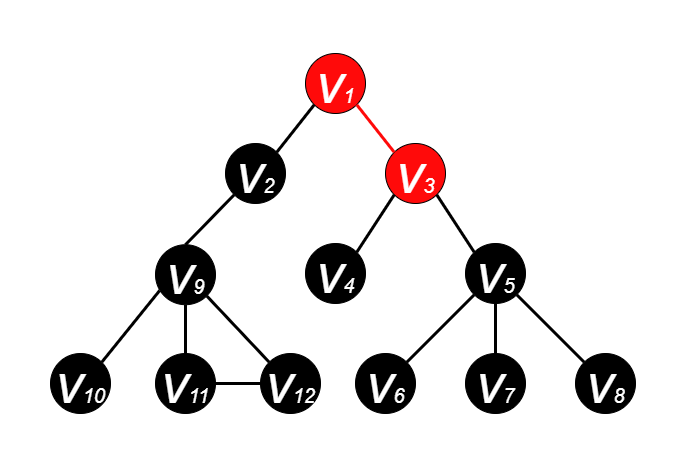

The diagram above was exported from draw.io. Its source (the exported page's mxGraphModel, read from the mxfile embedded in the PNG):
<mxGraphModel dx="1185" dy="588" grid="1" gridSize="10" guides="1" tooltips="1" connect="1" arrows="1" fold="1" page="1" pageScale="1" pageWidth="600" pageHeight="500" math="0" shadow="0">
  <root>
    <mxCell id="0" />
    <mxCell id="1" parent="0" />
    <mxCell id="EadP04PwVeOW2zSCT6ii-2" value="&lt;i&gt;&lt;font color=&quot;#ffffff&quot; style=&quot;&quot;&gt;&lt;font style=&quot;font-size: 55px;&quot;&gt;v&lt;/font&gt;&lt;font style=&quot;font-size: 20px;&quot;&gt;1&lt;/font&gt;&lt;/font&gt;&lt;/i&gt;" style="ellipse;whiteSpace=wrap;html=1;aspect=fixed;fillColor=#FF0A0A;strokeColor=#000000;" parent="1" vertex="1">
      <mxGeometry x="265" y="70" width="60" height="60" as="geometry" />
    </mxCell>
    <mxCell id="EadP04PwVeOW2zSCT6ii-3" value="&lt;i&gt;&lt;font style=&quot;&quot; color=&quot;#ffffff&quot;&gt;&lt;font style=&quot;font-size: 55px;&quot;&gt;v&lt;/font&gt;&lt;font style=&quot;font-size: 20px;&quot;&gt;2&lt;/font&gt;&lt;/font&gt;&lt;/i&gt;" style="ellipse;whiteSpace=wrap;html=1;aspect=fixed;fillColor=#000000;strokeColor=#000000;" parent="1" vertex="1">
      <mxGeometry x="185" y="160" width="60" height="60" as="geometry" />
    </mxCell>
    <mxCell id="EadP04PwVeOW2zSCT6ii-4" value="&lt;i&gt;&lt;font style=&quot;&quot; color=&quot;#ffffff&quot;&gt;&lt;font style=&quot;font-size: 55px;&quot;&gt;v&lt;/font&gt;&lt;font style=&quot;font-size: 20px;&quot;&gt;3&lt;/font&gt;&lt;/font&gt;&lt;/i&gt;" style="ellipse;whiteSpace=wrap;html=1;aspect=fixed;fillColor=#FF0A0A;" parent="1" vertex="1">
      <mxGeometry x="345" y="160" width="60" height="60" as="geometry" />
    </mxCell>
    <mxCell id="EadP04PwVeOW2zSCT6ii-5" value="&lt;i&gt;&lt;font style=&quot;&quot; color=&quot;#ffffff&quot;&gt;&lt;font style=&quot;font-size: 55px;&quot;&gt;v&lt;/font&gt;&lt;font style=&quot;font-size: 20px;&quot;&gt;4&lt;/font&gt;&lt;/font&gt;&lt;/i&gt;" style="ellipse;whiteSpace=wrap;html=1;aspect=fixed;fillColor=#000000;" parent="1" vertex="1">
      <mxGeometry x="265" y="260" width="60" height="60" as="geometry" />
    </mxCell>
    <mxCell id="EadP04PwVeOW2zSCT6ii-6" value="&lt;i&gt;&lt;font style=&quot;&quot; color=&quot;#ffffff&quot;&gt;&lt;font style=&quot;font-size: 55px;&quot;&gt;v&lt;/font&gt;&lt;font style=&quot;font-size: 20px;&quot;&gt;5&lt;/font&gt;&lt;/font&gt;&lt;/i&gt;" style="ellipse;whiteSpace=wrap;html=1;aspect=fixed;fillColor=#000000;" parent="1" vertex="1">
      <mxGeometry x="425" y="260" width="60" height="60" as="geometry" />
    </mxCell>
    <mxCell id="EadP04PwVeOW2zSCT6ii-7" value="&lt;i&gt;&lt;font style=&quot;&quot; color=&quot;#ffffff&quot;&gt;&lt;font style=&quot;font-size: 55px;&quot;&gt;v&lt;/font&gt;&lt;font style=&quot;font-size: 20px;&quot;&gt;7&lt;/font&gt;&lt;/font&gt;&lt;/i&gt;" style="ellipse;whiteSpace=wrap;html=1;aspect=fixed;fillColor=#000000;" parent="1" vertex="1">
      <mxGeometry x="425" y="370" width="60" height="60" as="geometry" />
    </mxCell>
    <mxCell id="EadP04PwVeOW2zSCT6ii-8" value="&lt;i&gt;&lt;font style=&quot;&quot; color=&quot;#ffffff&quot;&gt;&lt;font style=&quot;font-size: 55px;&quot;&gt;v&lt;/font&gt;&lt;font style=&quot;font-size: 20px;&quot;&gt;6&lt;/font&gt;&lt;/font&gt;&lt;/i&gt;" style="ellipse;whiteSpace=wrap;html=1;aspect=fixed;fillColor=#000000;" parent="1" vertex="1">
      <mxGeometry x="315" y="370" width="60" height="60" as="geometry" />
    </mxCell>
    <mxCell id="EadP04PwVeOW2zSCT6ii-9" value="&lt;i&gt;&lt;font style=&quot;&quot; color=&quot;#ffffff&quot;&gt;&lt;font style=&quot;font-size: 55px;&quot;&gt;v&lt;/font&gt;&lt;font style=&quot;font-size: 20px;&quot;&gt;8&lt;/font&gt;&lt;/font&gt;&lt;/i&gt;" style="ellipse;whiteSpace=wrap;html=1;aspect=fixed;fillColor=#000000;" parent="1" vertex="1">
      <mxGeometry x="535" y="370" width="60" height="60" as="geometry" />
    </mxCell>
    <mxCell id="EadP04PwVeOW2zSCT6ii-10" value="" style="endArrow=none;html=1;rounded=0;fontSize=20;fontColor=#FFFFFF;entryX=1;entryY=1;entryDx=0;entryDy=0;exitX=0;exitY=0;exitDx=0;exitDy=0;strokeWidth=3;strokeColor=#FF0A0A;" parent="1" source="EadP04PwVeOW2zSCT6ii-4" target="EadP04PwVeOW2zSCT6ii-2" edge="1">
      <mxGeometry width="50" height="50" relative="1" as="geometry">
        <mxPoint x="385" y="270" as="sourcePoint" />
        <mxPoint x="435" y="220" as="targetPoint" />
      </mxGeometry>
    </mxCell>
    <mxCell id="EadP04PwVeOW2zSCT6ii-11" value="" style="endArrow=none;html=1;rounded=0;fontSize=20;fontColor=#FFFFFF;exitX=1;exitY=0;exitDx=0;exitDy=0;entryX=0;entryY=1;entryDx=0;entryDy=0;strokeWidth=3;strokeColor=#000000;" parent="1" source="EadP04PwVeOW2zSCT6ii-3" target="EadP04PwVeOW2zSCT6ii-2" edge="1">
      <mxGeometry width="50" height="50" relative="1" as="geometry">
        <mxPoint x="385" y="270" as="sourcePoint" />
        <mxPoint x="435" y="220" as="targetPoint" />
      </mxGeometry>
    </mxCell>
    <mxCell id="EadP04PwVeOW2zSCT6ii-12" value="" style="endArrow=none;html=1;rounded=0;fontSize=20;fontColor=#FFFFFF;entryX=0;entryY=1;entryDx=0;entryDy=0;exitX=1;exitY=0;exitDx=0;exitDy=0;strokeWidth=3;" parent="1" source="EadP04PwVeOW2zSCT6ii-5" target="EadP04PwVeOW2zSCT6ii-4" edge="1">
      <mxGeometry width="50" height="50" relative="1" as="geometry">
        <mxPoint x="385" y="270" as="sourcePoint" />
        <mxPoint x="435" y="220" as="targetPoint" />
      </mxGeometry>
    </mxCell>
    <mxCell id="EadP04PwVeOW2zSCT6ii-14" value="" style="endArrow=none;html=1;rounded=0;fontSize=20;fontColor=#FFFFFF;entryX=1;entryY=1;entryDx=0;entryDy=0;exitX=0;exitY=0;exitDx=0;exitDy=0;strokeWidth=3;" parent="1" source="EadP04PwVeOW2zSCT6ii-6" target="EadP04PwVeOW2zSCT6ii-4" edge="1">
      <mxGeometry width="50" height="50" relative="1" as="geometry">
        <mxPoint x="385" y="270" as="sourcePoint" />
        <mxPoint x="435" y="220" as="targetPoint" />
      </mxGeometry>
    </mxCell>
    <mxCell id="EadP04PwVeOW2zSCT6ii-15" value="" style="endArrow=none;html=1;rounded=0;fontSize=20;fontColor=#FFFFFF;entryX=0;entryY=1;entryDx=0;entryDy=0;exitX=1;exitY=0;exitDx=0;exitDy=0;strokeWidth=3;" parent="1" source="EadP04PwVeOW2zSCT6ii-8" target="EadP04PwVeOW2zSCT6ii-6" edge="1">
      <mxGeometry width="50" height="50" relative="1" as="geometry">
        <mxPoint x="385" y="270" as="sourcePoint" />
        <mxPoint x="435" y="220" as="targetPoint" />
      </mxGeometry>
    </mxCell>
    <mxCell id="EadP04PwVeOW2zSCT6ii-16" value="" style="endArrow=none;html=1;rounded=0;fontSize=20;fontColor=#FFFFFF;entryX=0.5;entryY=1;entryDx=0;entryDy=0;exitX=0.5;exitY=0;exitDx=0;exitDy=0;strokeWidth=3;" parent="1" source="EadP04PwVeOW2zSCT6ii-7" target="EadP04PwVeOW2zSCT6ii-6" edge="1">
      <mxGeometry width="50" height="50" relative="1" as="geometry">
        <mxPoint x="385" y="270" as="sourcePoint" />
        <mxPoint x="435" y="220" as="targetPoint" />
      </mxGeometry>
    </mxCell>
    <mxCell id="EadP04PwVeOW2zSCT6ii-17" value="" style="endArrow=none;html=1;rounded=0;fontSize=20;fontColor=#FFFFFF;entryX=1;entryY=1;entryDx=0;entryDy=0;exitX=0;exitY=0;exitDx=0;exitDy=0;strokeWidth=3;" parent="1" source="EadP04PwVeOW2zSCT6ii-9" target="EadP04PwVeOW2zSCT6ii-6" edge="1">
      <mxGeometry width="50" height="50" relative="1" as="geometry">
        <mxPoint x="385" y="270" as="sourcePoint" />
        <mxPoint x="435" y="220" as="targetPoint" />
      </mxGeometry>
    </mxCell>
    <mxCell id="pP-wg3NwNoG7PGbDv5qc-1" value="&lt;i&gt;&lt;font style=&quot;&quot; color=&quot;#ffffff&quot;&gt;&lt;font style=&quot;font-size: 55px;&quot;&gt;v&lt;/font&gt;&lt;font style=&quot;font-size: 20px;&quot;&gt;9&lt;/font&gt;&lt;/font&gt;&lt;/i&gt;" style="ellipse;whiteSpace=wrap;html=1;aspect=fixed;fillColor=#000000;" parent="1" vertex="1">
      <mxGeometry x="115" y="261.21" width="60" height="60" as="geometry" />
    </mxCell>
    <mxCell id="pP-wg3NwNoG7PGbDv5qc-2" value="&lt;i&gt;&lt;font style=&quot;&quot; color=&quot;#ffffff&quot;&gt;&lt;font style=&quot;font-size: 55px;&quot;&gt;v&lt;/font&gt;&lt;font style=&quot;font-size: 20px;&quot;&gt;11&lt;/font&gt;&lt;/font&gt;&lt;/i&gt;" style="ellipse;whiteSpace=wrap;html=1;aspect=fixed;fillColor=#000000;" parent="1" vertex="1">
      <mxGeometry x="115" y="370" width="60" height="60" as="geometry" />
    </mxCell>
    <mxCell id="pP-wg3NwNoG7PGbDv5qc-3" value="&lt;i&gt;&lt;font style=&quot;&quot; color=&quot;#ffffff&quot;&gt;&lt;font style=&quot;font-size: 55px;&quot;&gt;v&lt;/font&gt;&lt;font style=&quot;font-size: 20px;&quot;&gt;10&lt;/font&gt;&lt;/font&gt;&lt;/i&gt;" style="ellipse;whiteSpace=wrap;html=1;aspect=fixed;fillColor=#000000;direction=south;" parent="1" vertex="1">
      <mxGeometry x="10" y="370" width="60" height="60" as="geometry" />
    </mxCell>
    <mxCell id="pP-wg3NwNoG7PGbDv5qc-4" value="&lt;i&gt;&lt;font style=&quot;&quot; color=&quot;#ffffff&quot;&gt;&lt;font style=&quot;font-size: 55px;&quot;&gt;v&lt;/font&gt;&lt;font style=&quot;font-size: 20px;&quot;&gt;12&lt;/font&gt;&lt;/font&gt;&lt;/i&gt;" style="ellipse;whiteSpace=wrap;html=1;aspect=fixed;fillColor=#000000;" parent="1" vertex="1">
      <mxGeometry x="220" y="370" width="60" height="60" as="geometry" />
    </mxCell>
    <mxCell id="pP-wg3NwNoG7PGbDv5qc-5" value="" style="endArrow=none;html=1;rounded=0;fontSize=20;fontColor=#FFFFFF;entryX=0.069;entryY=0.764;entryDx=0;entryDy=0;exitX=0;exitY=0;exitDx=0;exitDy=0;strokeWidth=3;entryPerimeter=0;" parent="1" source="pP-wg3NwNoG7PGbDv5qc-3" edge="1" target="pP-wg3NwNoG7PGbDv5qc-1">
      <mxGeometry width="50" height="50" relative="1" as="geometry">
        <mxPoint x="75" y="258.79" as="sourcePoint" />
        <mxPoint x="123.78679656440363" y="300.0032034355964" as="targetPoint" />
      </mxGeometry>
    </mxCell>
    <mxCell id="pP-wg3NwNoG7PGbDv5qc-6" value="" style="endArrow=none;html=1;rounded=0;fontSize=20;fontColor=#FFFFFF;entryX=0.5;entryY=1;entryDx=0;entryDy=0;exitX=0.5;exitY=0;exitDx=0;exitDy=0;strokeWidth=3;" parent="1" source="pP-wg3NwNoG7PGbDv5qc-2" edge="1" target="pP-wg3NwNoG7PGbDv5qc-1">
      <mxGeometry width="50" height="50" relative="1" as="geometry">
        <mxPoint x="75" y="258.79" as="sourcePoint" />
        <mxPoint x="145" y="308.79" as="targetPoint" />
      </mxGeometry>
    </mxCell>
    <mxCell id="pP-wg3NwNoG7PGbDv5qc-7" value="" style="endArrow=none;html=1;rounded=0;fontSize=20;fontColor=#FFFFFF;entryX=1;entryY=1;entryDx=0;entryDy=0;exitX=0;exitY=0;exitDx=0;exitDy=0;strokeWidth=3;" parent="1" source="pP-wg3NwNoG7PGbDv5qc-4" edge="1" target="pP-wg3NwNoG7PGbDv5qc-1">
      <mxGeometry width="50" height="50" relative="1" as="geometry">
        <mxPoint x="75" y="258.79" as="sourcePoint" />
        <mxPoint x="166.21320343559637" y="300.0032034355964" as="targetPoint" />
      </mxGeometry>
    </mxCell>
    <mxCell id="pP-wg3NwNoG7PGbDv5qc-8" value="" style="endArrow=none;html=1;rounded=0;fontSize=20;fontColor=#FFFFFF;exitX=0.5;exitY=0;exitDx=0;exitDy=0;entryX=0;entryY=1;entryDx=0;entryDy=0;strokeWidth=3;strokeColor=#000000;" parent="1" source="pP-wg3NwNoG7PGbDv5qc-1" target="EadP04PwVeOW2zSCT6ii-3" edge="1">
      <mxGeometry width="50" height="50" relative="1" as="geometry">
        <mxPoint x="246.21320343559637" y="178.78679656440363" as="sourcePoint" />
        <mxPoint x="283.78679656440363" y="131.21320343559637" as="targetPoint" />
      </mxGeometry>
    </mxCell>
    <mxCell id="Ed37Po015sv9TBW0BH2n-1" value="" style="endArrow=none;html=1;rounded=0;fontSize=20;fontColor=#FFFFFF;entryX=1;entryY=0.5;entryDx=0;entryDy=0;exitX=0;exitY=0.5;exitDx=0;exitDy=0;strokeWidth=3;" parent="1" source="pP-wg3NwNoG7PGbDv5qc-4" target="pP-wg3NwNoG7PGbDv5qc-2" edge="1">
      <mxGeometry width="50" height="50" relative="1" as="geometry">
        <mxPoint x="238.78679656440363" y="388.78679656440363" as="sourcePoint" />
        <mxPoint x="176.21320343559637" y="310.00320343559633" as="targetPoint" />
      </mxGeometry>
    </mxCell>
  </root>
</mxGraphModel>